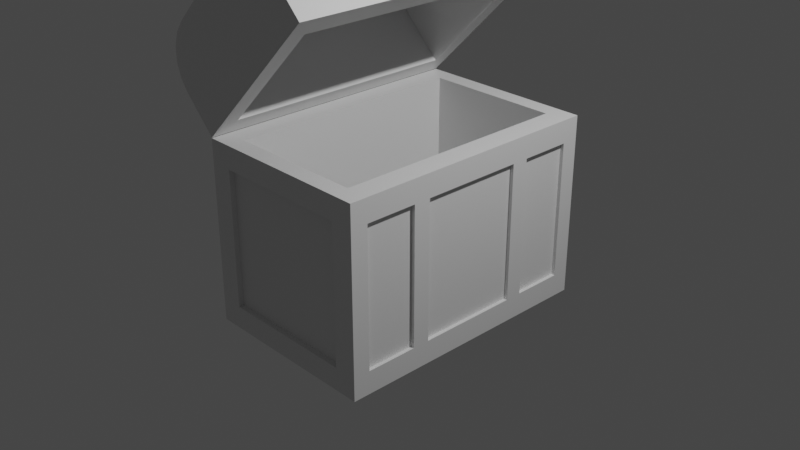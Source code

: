 # Source: CHEST-Handout1.blend  (saved by Blender 2.93.20; exported with 4.5.12 LTS)
import bpy
from mathutils import Matrix  # noqa: F401  (used for matrix-valued properties, if any)

bpy.ops.wm.read_factory_settings(use_empty=True)
scene = bpy.context.scene
scene.name = 'Scene'

# ---- collections
col_collection = bpy.data.collections.new('Collection'); scene.collection.children.link(col_collection)

# ---- materials (node trees are filled in below, after node groups)
mat_material = bpy.data.materials.new('Material')
mat_material.alpha_threshold = 0.0
mat_material.use_transparent_shadow = False
mat_material.line_color = (0.0, 0.0, 0.0, 1.0)

# ---- material node trees
mat_material.use_nodes = True; mat_material.node_tree.nodes.clear()
_N = mat_material.node_tree.nodes; _L = mat_material.node_tree.links
n0 = _N.new('ShaderNodeOutputMaterial'); n0.name = 'Material Output'; n0.location = (300, 300)
n1 = _N.new('ShaderNodeBsdfPrincipled'); n1.name = 'Principled BSDF'; n1.location = (10, 300)
n1.distribution = 'GGX'
n1.subsurface_method = 'BURLEY'
n1.inputs[2].default_value = 0.4
n1.inputs[3].default_value = 1.45
n1.inputs[27].default_value = (0.0, 0.0, 0.0, 1.0)
n1.inputs[28].default_value = 1.0
_L.new(n1.outputs[0], n0.inputs[0])
n0.is_active_output = True

# ---- world
world_world = bpy.data.worlds.new('World'); scene.world = world_world
world_world.use_nodes = True; world_world.node_tree.nodes.clear()
_N = world_world.node_tree.nodes; _L = world_world.node_tree.links
n0 = _N.new('ShaderNodeOutputWorld'); n0.name = 'World Output'; n0.location = (300, 300)
n1 = _N.new('ShaderNodeBackground'); n1.name = 'Background'; n1.location = (10, 300)
n1.inputs[0].default_value = (0.05088, 0.05088, 0.05088, 1.0)
_L.new(n1.outputs[0], n0.inputs[0])
n0.is_active_output = True
world_world.color = (0.05088, 0.05088, 0.05088)
world_world.use_sun_shadow = False
world_world.sun_shadow_jitter_overblur = 0.0

# ---- cameras
cam_camera = bpy.data.cameras.new('Camera')
cam_camera.clip_end = 100.0
cam_camera.ortho_scale = 7.314

# ---- lights
light_light = bpy.data.lights.new('Light', 'POINT')
light_light.transmission_factor = 0.0
light_light.energy = 1000.0
light_light.shadow_soft_size = 0.1
light_light.shadow_maximum_resolution = 0.006
light_light.use_absolute_resolution = True

# ---- meshes
me_cube = bpy.data.meshes.new('Cube')
me_cube.from_pydata([(1.0, 1.0, 1.0), (1.0, 1.0, -1.0), (1.0, -1.0, 1.0), (1.0, -1.0, -1.0), (-1.0, 1.0, 1.0), (-1.0, 1.0, -1.0), (-1.0, -1.0, 1.0), (-1.0, -1.0, -1.0), (-1.0, 0.0, -1.0), (1.0, 0.0, 1.0), (-1.0, 0.0, 1.0), (1.0, 0.0, -1.0), (-1.0, -0.5, -1.0), (1.0, -0.5, 1.0), (-1.0, -0.5, 1.0), (1.0, -0.5, -1.0), (-1.0, 0.5, 1.0), (1.0, 0.5, -1.0), (-1.0, 0.5, -1.0), (1.0, 0.5, 1.0), (-1.0, 0.875, 1.0), (1.0, 0.875, -1.0), (-1.0, 0.875, -1.0), (1.0, 0.875, 1.0), (-1.0, 0.375, -1.0), (1.0, 0.375, 1.0), (-1.0, 0.375, 1.0), (1.0, 0.375, -1.0), (-1.0, -0.375, 1.0), (1.0, -0.375, -1.0), (-1.0, -0.375, -1.0), (1.0, -0.375, 1.0), (-1.0, -0.875, -1.0), (1.0, -0.875, 1.0), (-1.0, -0.875, 1.0), (1.0, -0.875, -1.0), (1.0, 1.0, 0.0), (-1.0, -1.0, 0.0), (1.0, -1.0, 0.0), (-1.0, 1.0, 0.0), (-1.0, -0.5, 0.0), (1.0, -0.5, 0.0), (1.0, 0.5, 0.0), (-1.0, 0.5, 0.0), (1.0, 0.875, 0.0), (-1.0, 0.875, 0.0), (-1.0, 0.375, 0.0), (1.0, 0.375, 0.0), (1.0, -0.375, 0.0), (-1.0, -0.375, 0.0), (-1.0, -0.875, 0.0), (1.0, -0.875, 0.0), (-1.0, -1.0, 0.75), (1.0, 1.0, 0.75), (1.0, -1.0, 0.75), (-1.0, 1.0, 0.75), (1.0, 0.0, 0.75), (-1.0, 0.0, 0.75), (-1.0, -0.5, 0.75), (1.0, -0.5, 0.75), (1.0, 0.5, 0.75), (-1.0, 0.5, 0.75), (1.0, 0.875, 0.75), (-1.0, 0.875, 0.75), (-1.0, 0.375, 0.75), (1.0, 0.375, 0.75), (1.0, -0.375, 0.75), (-1.0, -0.375, 0.75), (-1.0, -0.875, 0.75), (1.0, -0.875, 0.75), (1.0, 1.0, -0.75), (1.0, -1.0, -0.75), (-1.0, 1.0, -0.75), (1.0, 0.0, -0.75), (-1.0, 0.0, -0.75), (-1.0, -0.5, -0.75), (1.0, -0.5, -0.75), (1.0, 0.5, -0.75), (-1.0, 0.5, -0.75), (1.0, 0.875, -0.75), (-1.0, 0.875, -0.75), (-1.0, 0.375, -0.75), (1.0, 0.375, -0.75), (1.0, -0.375, -0.75), (-1.0, -0.375, -0.75), (-1.0, -0.875, -0.75), (1.0, -0.875, -0.75), (-1.0, -1.0, -0.75), (0.0, 1.0, -1.0), (0.0, -1.0, 1.0), (0.0, -1.0, -1.0), (0.0, 1.0, 1.0), (0.0, 0.0, -1.0), (0.0, -0.5, -1.0), (0.0, 0.5, -1.0), (0.0, 0.875, -1.0), (0.0, 0.875, 1.0), (0.0, 0.375, -1.0), (0.0, -0.375, -1.0), (0.0, -0.875, -1.0), (0.0, -0.875, 1.0), (0.0, 1.0, 0.75), (0.0, -1.0, 0.75), (0.0, -1.0, -0.75), (0.0, 1.0, -0.75), (0.75, -1.0, -1.0), (0.75, 1.0, 1.0), (0.75, 0.0, 1.0), (0.75, -0.5, 1.0), (0.75, 0.5, 1.0), (0.75, 0.875, 1.0), (0.75, 0.375, 1.0), (0.75, -0.375, 1.0), (0.75, -0.875, 1.0), (0.75, 1.0, 0.0), (0.75, 1.0, 0.75), (0.75, 1.0, -0.75), (0.75, 1.0, -1.0), (0.75, -1.0, 1.0), (0.75, 0.0, -1.0), (0.75, -0.5, -1.0), (0.75, 0.5, -1.0), (0.75, 0.875, -1.0), (0.75, 0.375, -1.0), (0.75, -0.375, -1.0), (0.75, -0.875, -1.0), (0.75, -1.0, 0.0), (0.75, -1.0, 0.75), (0.75, -1.0, -0.75), (-0.75, 1.0, -1.0), (-0.75, -1.0, 1.0), (-0.75, 0.0, -1.0), (-0.75, -0.5, -1.0), (-0.75, 0.5, -1.0), (-0.75, 0.875, -1.0), (-0.75, 0.375, -1.0), (-0.75, -0.375, -1.0), (-0.75, -0.875, -1.0), (-0.75, -1.0, 0.0), (-0.75, -1.0, 0.75), (-0.75, -1.0, -0.75), (-0.75, -1.0, -1.0), (-0.75, 1.0, 1.0), (-0.75, 0.0, 1.0), (-0.75, -0.5, 1.0), (-0.75, 0.5, 1.0), (-0.75, 0.875, 1.0), (-0.75, 0.375, 1.0), (-0.75, -0.375, 1.0), (-0.75, -0.875, 1.0), (-0.75, 1.0, 0.0), (-0.75, 1.0, 0.75), (-0.75, 1.0, -0.75), (0.96, 0.0, 0.75), (0.96, 0.0, 0.0), (-0.96, 0.0, 0.75), (-0.96, 0.0, 0.0), (-0.96, -0.5, 0.75), (-0.96, -0.5, 0.0), (0.96, -0.5, 0.75), (0.96, -0.5, 0.0), (0.96, 0.5, 0.75), (0.96, 0.5, 0.0), (-0.96, 0.5, 0.75), (-0.96, 0.5, 0.0), (0.96, 0.875, 0.75), (0.96, 0.875, 0.0), (-0.96, 0.875, 0.75), (-0.96, 0.875, 0.0), (-0.96, 0.375, 0.75), (-0.96, 0.375, 0.0), (0.96, 0.375, 0.75), (0.96, 0.375, 0.0), (0.96, -0.375, 0.75), (0.96, -0.375, 0.0), (-0.96, -0.375, 0.75), (-0.96, -0.375, 0.0), (-0.96, -0.875, 0.75), (-0.96, -0.875, 0.0), (0.96, -0.875, 0.75), (0.96, -0.875, 0.0), (0.96, 0.0, -0.75), (-0.96, 0.0, -0.75), (-0.96, -0.5, -0.75), (0.96, -0.5, -0.75), (0.96, 0.5, -0.75), (-0.96, 0.5, -0.75), (0.96, 0.875, -0.75), (-0.96, 0.875, -0.75), (-0.96, 0.375, -0.75), (0.96, 0.375, -0.75), (0.96, -0.375, -0.75), (-0.96, -0.375, -0.75), (-0.96, -0.875, -0.75), (0.96, -0.875, -0.75), (-0.75, 0.96, 0.0), (0.0, 0.96, 0.0), (0.75, -0.96, 0.0), (0.0, -0.96, 0.0), (-0.75, 0.96, 0.75), (0.0, 0.96, 0.75), (0.75, -0.96, 0.75), (0.0, -0.96, 0.75), (0.75, -0.96, -0.75), (0.0, -0.96, -0.75), (-0.75, 0.96, -0.75), (0.0, 0.96, -0.75), (0.75, 0.96, 0.0), (0.75, 0.96, 0.75), (0.75, 0.96, -0.75), (-0.75, -0.96, 0.0), (-0.75, -0.96, 0.75), (-0.75, -0.96, -0.75), (-0.75, 0.0, -0.6), (0.0, 0.0, -0.6), (-0.75, -0.5, -0.6), (0.0, -0.5, -0.6), (-0.75, 0.5, -0.6), (0.0, 0.5, -0.6), (-0.75, 0.875, -0.6), (0.0, 0.875, -0.6), (-0.75, 0.375, -0.6), (0.0, 0.375, -0.6), (-0.75, -0.375, -0.6), (0.0, -0.375, -0.6), (-0.75, -0.875, -0.6), (0.0, -0.875, -0.6), (0.75, 0.0, -0.6), (0.75, -0.5, -0.6), (0.75, 0.5, -0.6), (0.75, 0.875, -0.6), (0.75, 0.375, -0.6), (0.75, -0.375, -0.6), (0.75, -0.875, -0.6)], [], [(149, 34, 6, 130), (139, 130, 6, 52), (63, 20, 4, 55), (125, 35, 3, 105), (69, 33, 2, 54), (115, 106, 0, 53), (65, 25, 9, 56), (123, 27, 11, 119), (67, 28, 10, 57), (147, 26, 10, 143), (68, 34, 14, 58), (66, 31, 13, 59), (124, 29, 15, 120), (148, 28, 14, 144), (146, 20, 16, 145), (122, 21, 17, 121), (62, 23, 19, 60), (64, 26, 16, 61), (53, 0, 23, 62), (117, 1, 21, 122), (142, 4, 20, 146), (61, 16, 20, 63), (57, 10, 26, 64), (145, 16, 26, 147), (121, 17, 27, 123), (60, 19, 25, 65), (143, 10, 28, 148), (119, 11, 29, 124), (56, 9, 31, 66), (58, 14, 28, 67), (52, 6, 34, 68), (59, 13, 33, 69), (120, 15, 35, 125), (144, 14, 34, 149), (64, 46, 170, 169), (87, 37, 50, 85), (75, 40, 49, 84), (63, 45, 168, 167), (77, 42, 47, 82), (62, 60, 161, 165), (114, 116, 209, 207), (70, 36, 44, 79), (81, 46, 43, 78), (44, 62, 165, 166), (83, 48, 41, 76), (116, 104, 206, 209), (115, 114, 207, 208), (51, 86, 194, 180), (116, 114, 36, 70), (86, 51, 38, 71), (80, 45, 39, 72), (140, 138, 37, 87), (43, 61, 163, 164), (37, 52, 68, 50), (40, 58, 67, 49), (101, 115, 208, 200), (42, 60, 65, 47), (85, 50, 178, 193), (60, 42, 162, 161), (36, 53, 62, 44), (46, 64, 61, 43), (61, 63, 167, 163), (48, 66, 59, 41), (84, 49, 176, 192), (41, 59, 159, 160), (126, 127, 201, 197), (114, 115, 53, 36), (51, 69, 54, 38), (45, 63, 55, 39), (138, 139, 52, 37), (141, 140, 87, 7), (22, 80, 72, 5), (35, 86, 71, 3), (117, 116, 70, 1), (27, 82, 73, 11), (30, 84, 74, 8), (32, 85, 75, 12), (29, 83, 76, 15), (21, 79, 77, 17), (24, 81, 78, 18), (1, 70, 79, 21), (18, 78, 80, 22), (8, 74, 81, 24), (17, 77, 82, 27), (11, 73, 83, 29), (12, 75, 84, 30), (7, 87, 85, 32), (15, 76, 86, 35), (129, 152, 104, 88), (105, 128, 103, 90), (57, 64, 169, 155), (48, 83, 191, 174), (138, 140, 212, 210), (58, 40, 158, 157), (146, 145, 217, 219), (132, 93, 99, 137), (131, 92, 98, 136), (112, 107, 227, 232), (133, 94, 97, 135), (100, 113, 233, 226), (106, 91, 96, 110), (129, 88, 95, 134), (134, 95, 94, 133), (111, 109, 229, 231), (145, 147, 221, 217), (136, 98, 93, 132), (96, 146, 219, 220), (135, 97, 92, 131), (151, 142, 91, 101), (137, 99, 90, 141), (127, 118, 89, 102), (113, 100, 89, 118), (33, 113, 118, 2), (54, 2, 118, 127), (25, 111, 107, 9), (31, 112, 108, 13), (23, 110, 109, 19), (0, 106, 110, 23), (19, 109, 111, 25), (9, 107, 112, 31), (13, 108, 113, 33), (71, 38, 126, 128), (38, 54, 127, 126), (3, 71, 128, 105), (88, 104, 116, 117), (128, 126, 197, 203), (82, 47, 172, 190), (93, 120, 125, 99), (92, 119, 124, 98), (94, 121, 123, 97), (88, 117, 122, 95), (95, 122, 121, 94), (98, 124, 120, 93), (97, 123, 119, 92), (101, 91, 106, 115), (99, 125, 105, 90), (32, 137, 141, 7), (55, 4, 142, 151), (24, 135, 131, 8), (30, 136, 132, 12), (22, 134, 133, 18), (5, 129, 134, 22), (18, 133, 135, 24), (8, 131, 136, 30), (12, 132, 137, 32), (72, 39, 150, 152), (39, 55, 151, 150), (5, 72, 152, 129), (90, 103, 140, 141), (140, 103, 204, 212), (139, 138, 210, 211), (143, 148, 223, 213), (149, 100, 226, 225), (109, 110, 230, 229), (91, 142, 146, 96), (144, 149, 225, 215), (110, 96, 220, 230), (108, 112, 232, 228), (102, 89, 130, 139), (100, 149, 130, 89), (184, 160, 180, 194), (181, 154, 174, 191), (182, 156, 170, 189), (186, 164, 168, 188), (187, 166, 162, 185), (193, 178, 158, 183), (192, 176, 156, 182), (190, 172, 154, 181), (160, 159, 179, 180), (154, 153, 173, 174), (156, 155, 169, 170), (164, 163, 167, 168), (166, 165, 161, 162), (178, 177, 157, 158), (176, 175, 155, 156), (172, 171, 153, 154), (197, 201, 202, 198), (195, 199, 200, 196), (203, 197, 198, 204), (205, 195, 196, 206), (196, 200, 208, 207), (206, 196, 207, 209), (198, 202, 211, 210), (204, 198, 210, 212), (68, 58, 157, 177), (47, 65, 171, 172), (67, 57, 155, 175), (66, 48, 174, 173), (65, 56, 153, 171), (49, 67, 175, 176), (73, 82, 190, 181), (50, 68, 177, 178), (74, 84, 192, 182), (69, 51, 180, 179), (75, 85, 193, 183), (77, 79, 187, 185), (80, 78, 186, 188), (151, 101, 200, 199), (81, 74, 182, 189), (127, 102, 202, 201), (40, 75, 183, 158), (103, 128, 203, 204), (83, 73, 181, 191), (76, 41, 160, 184), (104, 152, 205, 206), (42, 77, 185, 162), (152, 150, 195, 205), (78, 43, 164, 186), (59, 69, 179, 159), (150, 151, 199, 195), (86, 76, 184, 194), (79, 44, 166, 187), (45, 80, 188, 168), (46, 81, 189, 170), (102, 139, 211, 202), (56, 66, 173, 153), (228, 216, 226, 233), (227, 214, 224, 232), (229, 218, 222, 231), (230, 220, 218, 229), (232, 224, 216, 228), (231, 222, 214, 227), (216, 215, 225, 226), (214, 213, 223, 224), (218, 217, 221, 222), (220, 219, 217, 218), (224, 223, 215, 216), (222, 221, 213, 214), (113, 108, 228, 233), (148, 144, 215, 223), (107, 111, 231, 227), (147, 143, 213, 221)])
_uv = me_cube.uv_layers.new(name='UVMap')
_uv.uv.foreach_set('vector', [0.8438, 0.7344, 0.875, 0.7344, 0.875, 0.75, 0.8438, 0.75, 0.5938, 0.9688, 0.625, 0.9688, 0.625, 1.0, 0.5938, 1.0, 0.5938, 0.2344, 0.625, 0.2344, 0.625, 0.25, 0.5938, 0.25, 0.3438, 0.7344, 0.375, 0.7344, 0.375, 0.75, 0.3438, 0.75, 0.5938, 0.7344, 0.625, 0.7344, 0.625, 0.75, 0.5938, 0.75, 0.5938, 0.4688, 0.625, 0.4688, 0.625, 0.5, 0.5938, 0.5, 0.5938, 0.5781, 0.625, 0.5781, 0.625, 0.625, 0.5938, 0.625, 0.3438, 0.5781, 0.375, 0.5781, 0.375, 0.625, 0.3438, 0.625, 0.5938, 0.07812, 0.625, 0.07812, 0.625, 0.125, 0.5938, 0.125, 0.8438, 0.5781, 0.875, 0.5781, 0.875, 0.625, 0.8438, 0.625, 0.5938, 0.01562, 0.625, 0.01562, 0.625, 0.0625, 0.5938, 0.0625, 0.5938, 0.6719, 0.625, 0.6719, 0.625, 0.6875, 0.5938, 0.6875, 0.3438, 0.6719, 0.375, 0.6719, 0.375, 0.6875, 0.3438, 0.6875, 0.8438, 0.6719, 0.875, 0.6719, 0.875, 0.6875, 0.8438, 0.6875, 0.8438, 0.5156, 0.875, 0.5156, 0.875, 0.5625, 0.8438, 0.5625, 0.3438, 0.5156, 0.375, 0.5156, 0.375, 0.5625, 0.3438, 0.5625, 0.5938, 0.5156, 0.625, 0.5156, 0.625, 0.5625, 0.5938, 0.5625, 0.5938, 0.1719, 0.625, 0.1719, 0.625, 0.1875, 0.5938, 0.1875, 0.5938, 0.5, 0.625, 0.5, 0.625, 0.5156, 0.5938, 0.5156, 0.3438, 0.5, 0.375, 0.5, 0.375, 0.5156, 0.3438, 0.5156, 0.8438, 0.5, 0.875, 0.5, 0.875, 0.5156, 0.8438, 0.5156, 0.5938, 0.1875, 0.625, 0.1875, 0.625, 0.2344, 0.5938, 0.2344, 0.5938, 0.125, 0.625, 0.125, 0.625, 0.1719, 0.5938, 0.1719, 0.8438, 0.5625, 0.875, 0.5625, 0.875, 0.5781, 0.8438, 0.5781, 0.3438, 0.5625, 0.375, 0.5625, 0.375, 0.5781, 0.3438, 0.5781, 0.5938, 0.5625, 0.625, 0.5625, 0.625, 0.5781, 0.5938, 0.5781, 0.8438, 0.625, 0.875, 0.625, 0.875, 0.6719, 0.8438, 0.6719, 0.3438, 0.625, 0.375, 0.625, 0.375, 0.6719, 0.3438, 0.6719, 0.5938, 0.625, 0.625, 0.625, 0.625, 0.6719, 0.5938, 0.6719, 0.5938, 0.0625, 0.625, 0.0625, 0.625, 0.07812, 0.5938, 0.07812, 0.5938, 0.0, 0.625, 0.0, 0.625, 0.01562, 0.5938, 0.01562, 0.5938, 0.6875, 0.625, 0.6875, 0.625, 0.7344, 0.5938, 0.7344, 0.3438, 0.6875, 0.375, 0.6875, 0.375, 0.7344, 0.3438, 0.7344, 0.8438, 0.6875, 0.875, 0.6875, 0.875, 0.7344, 0.8438, 0.7344, 0.5938, 0.1719, 0.5, 0.1719, 0.5, 0.1719, 0.5938, 0.1719, 0.4062, 0.0, 0.5, 0.0, 0.5, 0.01562, 0.4062, 0.01562, 0.4062, 0.0625, 0.5, 0.0625, 0.5, 0.07812, 0.4062, 0.07812, 0.5938, 0.2344, 0.5, 0.2344, 0.5, 0.2344, 0.5938, 0.2344, 0.4062, 0.5625, 0.5, 0.5625, 0.5, 0.5781, 0.4062, 0.5781, 0.5938, 0.5156, 0.5938, 0.5625, 0.5938, 0.5625, 0.5938, 0.5156, 0.5, 0.4688, 0.4062, 0.4688, 0.4062, 0.4688, 0.5, 0.4688, 0.4062, 0.5, 0.5, 0.5, 0.5, 0.5156, 0.4062, 0.5156, 0.4062, 0.1719, 0.5, 0.1719, 0.5, 0.1875, 0.4062, 0.1875, 0.5, 0.5156, 0.5938, 0.5156, 0.5938, 0.5156, 0.5, 0.5156, 0.4062, 0.6719, 0.5, 0.6719, 0.5, 0.6875, 0.4062, 0.6875, 0.4062, 0.4688, 0.4062, 0.375, 0.4062, 0.375, 0.4062, 0.4688, 0.5938, 0.4688, 0.5, 0.4688, 0.5, 0.4688, 0.5938, 0.4688, 0.5, 0.7344, 0.4062, 0.7344, 0.4062, 0.7344, 0.5, 0.7344, 0.4062, 0.4688, 0.5, 0.4688, 0.5, 0.5, 0.4062, 0.5, 0.4062, 0.7344, 0.5, 0.7344, 0.5, 0.75, 0.4062, 0.75, 0.4062, 0.2344, 0.5, 0.2344, 0.5, 0.25, 0.4062, 0.25, 0.4062, 0.9688, 0.5, 0.9688, 0.5, 1.0, 0.4062, 1.0, 0.5, 0.1875, 0.5938, 0.1875, 0.5938, 0.1875, 0.5, 0.1875, 0.5, 0.0, 0.5938, 0.0, 0.5938, 0.01562, 0.5, 0.01562, 0.5, 0.0625, 0.5938, 0.0625, 0.5938, 0.07812, 0.5, 0.07812, 0.5938, 0.375, 0.5938, 0.4688, 0.5938, 0.4688, 0.5938, 0.375, 0.5, 0.5625, 0.5938, 0.5625, 0.5938, 0.5781, 0.5, 0.5781, 0.4062, 0.01562, 0.5, 0.01562, 0.5, 0.01562, 0.4062, 0.01562, 0.5938, 0.5625, 0.5, 0.5625, 0.5, 0.5625, 0.5938, 0.5625, 0.5, 0.5, 0.5938, 0.5, 0.5938, 0.5156, 0.5, 0.5156, 0.5, 0.1719, 0.5938, 0.1719, 0.5938, 0.1875, 0.5, 0.1875, 0.5938, 0.1875, 0.5938, 0.2344, 0.5938, 0.2344, 0.5938, 0.1875, 0.5, 0.6719, 0.5938, 0.6719, 0.5938, 0.6875, 0.5, 0.6875, 0.4062, 0.07812, 0.5, 0.07812, 0.5, 0.07812, 0.4062, 0.07812, 0.5, 0.6875, 0.5938, 0.6875, 0.5938, 0.6875, 0.5, 0.6875, 0.5, 0.7812, 0.5938, 0.7812, 0.5938, 0.7812, 0.5, 0.7812, 0.5, 0.4688, 0.5938, 0.4688, 0.5938, 0.5, 0.5, 0.5, 0.5, 0.7344, 0.5938, 0.7344, 0.5938, 0.75, 0.5, 0.75, 0.5, 0.2344, 0.5938, 0.2344, 0.5938, 0.25, 0.5, 0.25, 0.5, 0.9688, 0.5938, 0.9688, 0.5938, 1.0, 0.5, 1.0, 0.375, 0.9688, 0.4062, 0.9688, 0.4062, 1.0, 0.375, 1.0, 0.375, 0.2344, 0.4062, 0.2344, 0.4062, 0.25, 0.375, 0.25, 0.375, 0.7344, 0.4062, 0.7344, 0.4062, 0.75, 0.375, 0.75, 0.375, 0.4688, 0.4062, 0.4688, 0.4062, 0.5, 0.375, 0.5, 0.375, 0.5781, 0.4062, 0.5781, 0.4062, 0.625, 0.375, 0.625, 0.375, 0.07812, 0.4062, 0.07812, 0.4062, 0.125, 0.375, 0.125, 0.375, 0.01562, 0.4062, 0.01562, 0.4062, 0.0625, 0.375, 0.0625, 0.375, 0.6719, 0.4062, 0.6719, 0.4062, 0.6875, 0.375, 0.6875, 0.375, 0.5156, 0.4062, 0.5156, 0.4062, 0.5625, 0.375, 0.5625, 0.375, 0.1719, 0.4062, 0.1719, 0.4062, 0.1875, 0.375, 0.1875, 0.375, 0.5, 0.4062, 0.5, 0.4062, 0.5156, 0.375, 0.5156, 0.375, 0.1875, 0.4062, 0.1875, 0.4062, 0.2344, 0.375, 0.2344, 0.375, 0.125, 0.4062, 0.125, 0.4062, 0.1719, 0.375, 0.1719, 0.375, 0.5625, 0.4062, 0.5625, 0.4062, 0.5781, 0.375, 0.5781, 0.375, 0.625, 0.4062, 0.625, 0.4062, 0.6719, 0.375, 0.6719, 0.375, 0.0625, 0.4062, 0.0625, 0.4062, 0.07812, 0.375, 0.07812, 0.375, 0.0, 0.4062, 0.0, 0.4062, 0.01562, 0.375, 0.01562, 0.375, 0.6875, 0.4062, 0.6875, 0.4062, 0.7344, 0.375, 0.7344, 0.375, 0.2812, 0.4062, 0.2812, 0.4062, 0.375, 0.375, 0.375, 0.375, 0.7812, 0.4062, 0.7812, 0.4062, 0.875, 0.375, 0.875, 0.5938, 0.125, 0.5938, 0.1719, 0.5938, 0.1719, 0.5938, 0.125, 0.5, 0.6719, 0.4062, 0.6719, 0.4062, 0.6719, 0.5, 0.6719, 0.5, 0.9688, 0.4062, 0.9688, 0.4062, 0.9688, 0.5, 0.9688, 0.5938, 0.0625, 0.5, 0.0625, 0.5, 0.0625, 0.5938, 0.0625, 0.8438, 0.5156, 0.8438, 0.5625, 0.8438, 0.5625, 0.8438, 0.5156, 0.1562, 0.6875, 0.25, 0.6875, 0.25, 0.7344, 0.1562, 0.7344, 0.1562, 0.625, 0.25, 0.625, 0.25, 0.6719, 0.1562, 0.6719, 0.6562, 0.6719, 0.6562, 0.625, 0.6562, 0.625, 0.6562, 0.6719, 0.1562, 0.5625, 0.25, 0.5625, 0.25, 0.5781, 0.1562, 0.5781, 0.75, 0.7344, 0.6562, 0.7344, 0.6562, 0.7344, 0.75, 0.7344, 0.6562, 0.5, 0.75, 0.5, 0.75, 0.5156, 0.6562, 0.5156, 0.1562, 0.5, 0.25, 0.5, 0.25, 0.5156, 0.1562, 0.5156, 0.1562, 0.5156, 0.25, 0.5156, 0.25, 0.5625, 0.1562, 0.5625, 0.6562, 0.5781, 0.6562, 0.5625, 0.6562, 0.5625, 0.6562, 0.5781, 0.8438, 0.5625, 0.8438, 0.5781, 0.8438, 0.5781, 0.8438, 0.5625, 0.1562, 0.6719, 0.25, 0.6719, 0.25, 0.6875, 0.1562, 0.6875, 0.75, 0.5156, 0.8438, 0.5156, 0.8438, 0.5156, 0.75, 0.5156, 0.1562, 0.5781, 0.25, 0.5781, 0.25, 0.625, 0.1562, 0.625, 0.5938, 0.2812, 0.625, 0.2812, 0.625, 0.375, 0.5938, 0.375, 0.1562, 0.7344, 0.25, 0.7344, 0.25, 0.75, 0.1562, 0.75, 0.5938, 0.7812, 0.625, 0.7812, 0.625, 0.875, 0.5938, 0.875, 0.6562, 0.7344, 0.75, 0.7344, 0.75, 0.75, 0.6562, 0.75, 0.625, 0.7344, 0.6562, 0.7344, 0.6562, 0.75, 0.625, 0.75, 0.5938, 0.75, 0.625, 0.75, 0.625, 0.7812, 0.5938, 0.7812, 0.625, 0.5781, 0.6562, 0.5781, 0.6562, 0.625, 0.625, 0.625, 0.625, 0.6719, 0.6562, 0.6719, 0.6562, 0.6875, 0.625, 0.6875, 0.625, 0.5156, 0.6562, 0.5156, 0.6562, 0.5625, 0.625, 0.5625, 0.625, 0.5, 0.6562, 0.5, 0.6562, 0.5156, 0.625, 0.5156, 0.625, 0.5625, 0.6562, 0.5625, 0.6562, 0.5781, 0.625, 0.5781, 0.625, 0.625, 0.6562, 0.625, 0.6562, 0.6719, 0.625, 0.6719, 0.625, 0.6875, 0.6562, 0.6875, 0.6562, 0.7344, 0.625, 0.7344, 0.4062, 0.75, 0.5, 0.75, 0.5, 0.7812, 0.4062, 0.7812, 0.5, 0.75, 0.5938, 0.75, 0.5938, 0.7812, 0.5, 0.7812, 0.375, 0.75, 0.4062, 0.75, 0.4062, 0.7812, 0.375, 0.7812, 0.375, 0.375, 0.4062, 0.375, 0.4062, 0.4688, 0.375, 0.4688, 0.4062, 0.7812, 0.5, 0.7812, 0.5, 0.7812, 0.4062, 0.7812, 0.4062, 0.5781, 0.5, 0.5781, 0.5, 0.5781, 0.4062, 0.5781, 0.25, 0.6875, 0.3438, 0.6875, 0.3438, 0.7344, 0.25, 0.7344, 0.25, 0.625, 0.3438, 0.625, 0.3438, 0.6719, 0.25, 0.6719, 0.25, 0.5625, 0.3438, 0.5625, 0.3438, 0.5781, 0.25, 0.5781, 0.25, 0.5, 0.3438, 0.5, 0.3438, 0.5156, 0.25, 0.5156, 0.25, 0.5156, 0.3438, 0.5156, 0.3438, 0.5625, 0.25, 0.5625, 0.25, 0.6719, 0.3438, 0.6719, 0.3438, 0.6875, 0.25, 0.6875, 0.25, 0.5781, 0.3438, 0.5781, 0.3438, 0.625, 0.25, 0.625, 0.5938, 0.375, 0.625, 0.375, 0.625, 0.4688, 0.5938, 0.4688, 0.25, 0.7344, 0.3438, 0.7344, 0.3438, 0.75, 0.25, 0.75, 0.125, 0.7344, 0.1562, 0.7344, 0.1562, 0.75, 0.125, 0.75, 0.5938, 0.25, 0.625, 0.25, 0.625, 0.2812, 0.5938, 0.2812, 0.125, 0.5781, 0.1562, 0.5781, 0.1562, 0.625, 0.125, 0.625, 0.125, 0.6719, 0.1562, 0.6719, 0.1562, 0.6875, 0.125, 0.6875, 0.125, 0.5156, 0.1562, 0.5156, 0.1562, 0.5625, 0.125, 0.5625, 0.125, 0.5, 0.1562, 0.5, 0.1562, 0.5156, 0.125, 0.5156, 0.125, 0.5625, 0.1562, 0.5625, 0.1562, 0.5781, 0.125, 0.5781, 0.125, 0.625, 0.1562, 0.625, 0.1562, 0.6719, 0.125, 0.6719, 0.125, 0.6875, 0.1562, 0.6875, 0.1562, 0.7344, 0.125, 0.7344, 0.4062, 0.25, 0.5, 0.25, 0.5, 0.2812, 0.4062, 0.2812, 0.5, 0.25, 0.5938, 0.25, 0.5938, 0.2812, 0.5, 0.2812, 0.375, 0.25, 0.4062, 0.25, 0.4062, 0.2812, 0.375, 0.2812, 0.375, 0.875, 0.4062, 0.875, 0.4062, 0.9688, 0.375, 0.9688, 0.4062, 0.9688, 0.4062, 0.875, 0.4062, 0.875, 0.4062, 0.9688, 0.5938, 0.9688, 0.5, 0.9688, 0.5, 0.9688, 0.5938, 0.9688, 0.8438, 0.625, 0.8438, 0.6719, 0.8438, 0.6719, 0.8438, 0.625, 0.8438, 0.7344, 0.75, 0.7344, 0.75, 0.7344, 0.8438, 0.7344, 0.6562, 0.5625, 0.6562, 0.5156, 0.6562, 0.5156, 0.6562, 0.5625, 0.75, 0.5, 0.8438, 0.5, 0.8438, 0.5156, 0.75, 0.5156, 0.8438, 0.6875, 0.8438, 0.7344, 0.8438, 0.7344, 0.8438, 0.6875, 0.6562, 0.5156, 0.75, 0.5156, 0.75, 0.5156, 0.6562, 0.5156, 0.6562, 0.6875, 0.6562, 0.6719, 0.6562, 0.6719, 0.6562, 0.6875, 0.5938, 0.875, 0.625, 0.875, 0.625, 0.9688, 0.5938, 0.9688, 0.75, 0.7344, 0.8438, 0.7344, 0.8438, 0.75, 0.75, 0.75, 0.4062, 0.6875, 0.5, 0.6875, 0.5, 0.7344, 0.4062, 0.7344, 0.4062, 0.625, 0.5, 0.625, 0.5, 0.6719, 0.4062, 0.6719, 0.4062, 0.125, 0.5, 0.125, 0.5, 0.1719, 0.4062, 0.1719, 0.4062, 0.1875, 0.5, 0.1875, 0.5, 0.2344, 0.4062, 0.2344, 0.4062, 0.5156, 0.5, 0.5156, 0.5, 0.5625, 0.4062, 0.5625, 0.4062, 0.01562, 0.5, 0.01562, 0.5, 0.0625, 0.4062, 0.0625, 0.4062, 0.07812, 0.5, 0.07812, 0.5, 0.125, 0.4062, 0.125, 0.4062, 0.5781, 0.5, 0.5781, 0.5, 0.625, 0.4062, 0.625, 0.5, 0.6875, 0.5938, 0.6875, 0.5938, 0.7344, 0.5, 0.7344, 0.5, 0.625, 0.5938, 0.625, 0.5938, 0.6719, 0.5, 0.6719, 0.5, 0.125, 0.5938, 0.125, 0.5938, 0.1719, 0.5, 0.1719, 0.5, 0.1875, 0.5938, 0.1875, 0.5938, 0.2344, 0.5, 0.2344, 0.5, 0.5156, 0.5938, 0.5156, 0.5938, 0.5625, 0.5, 0.5625, 0.5, 0.01562, 0.5938, 0.01562, 0.5938, 0.0625, 0.5, 0.0625, 0.5, 0.07812, 0.5938, 0.07812, 0.5938, 0.125, 0.5, 0.125, 0.5, 0.5781, 0.5938, 0.5781, 0.5938, 0.625, 0.5, 0.625, 0.5, 0.7812, 0.5938, 0.7812, 0.5938, 0.875, 0.5, 0.875, 0.5, 0.2812, 0.5938, 0.2812, 0.5938, 0.375, 0.5, 0.375, 0.4062, 0.7812, 0.5, 0.7812, 0.5, 0.875, 0.4062, 0.875, 0.4062, 0.2812, 0.5, 0.2812, 0.5, 0.375, 0.4062, 0.375, 0.5, 0.375, 0.5938, 0.375, 0.5938, 0.4688, 0.5, 0.4688, 0.4062, 0.375, 0.5, 0.375, 0.5, 0.4688, 0.4062, 0.4688, 0.5, 0.875, 0.5938, 0.875, 0.5938, 0.9688, 0.5, 0.9688, 0.4062, 0.875, 0.5, 0.875, 0.5, 0.9688, 0.4062, 0.9688, 0.5938, 0.01562, 0.5938, 0.0625, 0.5938, 0.0625, 0.5938, 0.01562, 0.5, 0.5781, 0.5938, 0.5781, 0.5938, 0.5781, 0.5, 0.5781, 0.5938, 0.07812, 0.5938, 0.125, 0.5938, 0.125, 0.5938, 0.07812, 0.5938, 0.6719, 0.5, 0.6719, 0.5, 0.6719, 0.5938, 0.6719, 0.5938, 0.5781, 0.5938, 0.625, 0.5938, 0.625, 0.5938, 0.5781, 0.5, 0.07812, 0.5938, 0.07812, 0.5938, 0.07812, 0.5, 0.07812, 0.4062, 0.625, 0.4062, 0.5781, 0.4062, 0.5781, 0.4062, 0.625, 0.5, 0.01562, 0.5938, 0.01562, 0.5938, 0.01562, 0.5, 0.01562, 0.4062, 0.125, 0.4062, 0.07812, 0.4062, 0.07812, 0.4062, 0.125, 0.5938, 0.7344, 0.5, 0.7344, 0.5, 0.7344, 0.5938, 0.7344, 0.4062, 0.0625, 0.4062, 0.01562, 0.4062, 0.01562, 0.4062, 0.0625, 0.4062, 0.5625, 0.4062, 0.5156, 0.4062, 0.5156, 0.4062, 0.5625, 0.4062, 0.2344, 0.4062, 0.1875, 0.4062, 0.1875, 0.4062, 0.2344, 0.5938, 0.2812, 0.5938, 0.375, 0.5938, 0.375, 0.5938, 0.2812, 0.4062, 0.1719, 0.4062, 0.125, 0.4062, 0.125, 0.4062, 0.1719, 0.5938, 0.7812, 0.5938, 0.875, 0.5938, 0.875, 0.5938, 0.7812, 0.5, 0.0625, 0.4062, 0.0625, 0.4062, 0.0625, 0.5, 0.0625, 0.4062, 0.875, 0.4062, 0.7812, 0.4062, 0.7812, 0.4062, 0.875, 0.4062, 0.6719, 0.4062, 0.625, 0.4062, 0.625, 0.4062, 0.6719, 0.4062, 0.6875, 0.5, 0.6875, 0.5, 0.6875, 0.4062, 0.6875, 0.4062, 0.375, 0.4062, 0.2812, 0.4062, 0.2812, 0.4062, 0.375, 0.5, 0.5625, 0.4062, 0.5625, 0.4062, 0.5625, 0.5, 0.5625, 0.4062, 0.2812, 0.5, 0.2812, 0.5, 0.2812, 0.4062, 0.2812, 0.4062, 0.1875, 0.5, 0.1875, 0.5, 0.1875, 0.4062, 0.1875, 0.5938, 0.6875, 0.5938, 0.7344, 0.5938, 0.7344, 0.5938, 0.6875, 0.5, 0.2812, 0.5938, 0.2812, 0.5938, 0.2812, 0.5, 0.2812, 0.4062, 0.7344, 0.4062, 0.6875, 0.4062, 0.6875, 0.4062, 0.7344, 0.4062, 0.5156, 0.5, 0.5156, 0.5, 0.5156, 0.4062, 0.5156, 0.5, 0.2344, 0.4062, 0.2344, 0.4062, 0.2344, 0.5, 0.2344, 0.5, 0.1719, 0.4062, 0.1719, 0.4062, 0.1719, 0.5, 0.1719, 0.5938, 0.875, 0.5938, 0.9688, 0.5938, 0.9688, 0.5938, 0.875, 0.5938, 0.625, 0.5938, 0.6719, 0.5938, 0.6719, 0.5938, 0.625, 0.6562, 0.6875, 0.75, 0.6875, 0.75, 0.7344, 0.6562, 0.7344, 0.6562, 0.625, 0.75, 0.625, 0.75, 0.6719, 0.6562, 0.6719, 0.6562, 0.5625, 0.75, 0.5625, 0.75, 0.5781, 0.6562, 0.5781, 0.6562, 0.5156, 0.75, 0.5156, 0.75, 0.5625, 0.6562, 0.5625, 0.6562, 0.6719, 0.75, 0.6719, 0.75, 0.6875, 0.6562, 0.6875, 0.6562, 0.5781, 0.75, 0.5781, 0.75, 0.625, 0.6562, 0.625, 0.75, 0.6875, 0.8438, 0.6875, 0.8438, 0.7344, 0.75, 0.7344, 0.75, 0.625, 0.8438, 0.625, 0.8438, 0.6719, 0.75, 0.6719, 0.75, 0.5625, 0.8438, 0.5625, 0.8438, 0.5781, 0.75, 0.5781, 0.75, 0.5156, 0.8438, 0.5156, 0.8438, 0.5625, 0.75, 0.5625, 0.75, 0.6719, 0.8438, 0.6719, 0.8438, 0.6875, 0.75, 0.6875, 0.75, 0.5781, 0.8438, 0.5781, 0.8438, 0.625, 0.75, 0.625, 0.6562, 0.7344, 0.6562, 0.6875, 0.6562, 0.6875, 0.6562, 0.7344, 0.8438, 0.6719, 0.8438, 0.6875, 0.8438, 0.6875, 0.8438, 0.6719, 0.6562, 0.625, 0.6562, 0.5781, 0.6562, 0.5781, 0.6562, 0.625, 0.8438, 0.5781, 0.8438, 0.625, 0.8438, 0.625, 0.8438, 0.5781])
me_cube.materials.append(mat_material)
me_cube.use_remesh_preserve_volume = False
me_cube.use_remesh_preserve_attributes = False
me_cube.use_mirror_vertex_groups = False
me_cube.update()
me_cube_001 = bpy.data.meshes.new('Cube.001')
me_cube_001.from_pydata([(0.4184, 1.0, 2.42), (0.4184, -1.0, 2.42), (-0.9958, 1.0, 1.006), (-0.9958, -1.0, 1.006), (0.4184, 0.0, 2.42), (-0.9958, 0.0, 1.006), (0.4184, -0.5, 2.42), (-0.9958, -0.5, 1.006), (-0.9958, 0.5, 1.006), (0.4184, 0.5, 2.42), (-0.9958, 0.875, 1.006), (0.4184, 0.875, 2.42), (0.4184, 0.375, 2.42), (-0.9958, 0.375, 1.006), (-0.9958, -0.375, 1.006), (0.4184, -0.375, 2.42), (0.4184, -0.875, 2.42), (-0.9958, -0.875, 1.006), (-0.2887, -1.0, 1.713), (-0.2887, 1.0, 1.713), (-0.2887, 0.875, 1.713), (-0.2887, -0.875, 1.713), (0.2417, 1.0, 2.244), (0.2417, 0.0, 2.244), (0.2417, -0.5, 2.244), (0.2417, 0.5, 2.244), (0.2417, 0.875, 2.244), (0.2417, 0.375, 2.244), (0.2417, -0.375, 2.244), (0.2417, -0.875, 2.244), (0.2417, -1.0, 2.244), (-0.819, -1.0, 1.183), (-0.819, 1.0, 1.183), (-0.819, 0.0, 1.183), (-0.819, -0.5, 1.183), (-0.819, 0.5, 1.183), (-0.819, 0.875, 1.183), (-0.819, 0.375, 1.183), (-0.819, -0.375, 1.183), (-0.819, -0.875, 1.183), (-0.9958, -1.0, 2.42), (-0.9958, 1.0, 2.42), (-0.9958, -0.5, 2.42), (-0.9958, 0.5, 2.42), (-0.9958, 0.875, 2.42), (-0.9958, 0.375, 2.42), (-0.9958, -0.375, 2.42), (-0.9958, -0.875, 2.42), (0.2063, -0.875, 2.632), (0.2063, -1.0, 2.632), (0.2063, 0.5, 2.632), (0.2063, 0.375, 2.632), (-1.208, 0.875, 1.218), (-1.208, 1.0, 1.218), (-1.208, 0.0, 1.218), (-1.208, 0.375, 1.218), (-1.208, 0.5, 1.218), (-0.5008, -1.0, 1.925), (0.2063, 1.0, 2.632), (0.2063, 0.875, 2.632), (-0.5008, 1.0, 1.925), (0.2063, 0.0, 2.632), (-1.208, -0.5, 1.218), (-1.208, -0.375, 1.218), (0.2063, -0.375, 2.632), (0.2063, -0.5, 2.632), (-1.208, -1.0, 1.218), (-1.208, -0.875, 1.218), (-1.349, -1.0, 2.067), (-1.349, -1.0, 1.36), (-1.441, -1.0, 1.94), (-1.49, -1.0, 1.791), (-1.49, -1.0, 1.635), (-1.441, -1.0, 1.486), (0.06488, -0.875, 2.774), (-0.6422, -0.875, 2.774), (-0.06168, -0.875, 2.866), (-0.2105, -0.875, 2.914), (-0.3669, -0.875, 2.914), (-0.5157, -0.875, 2.866), (0.06488, -1.0, 2.774), (-0.6422, -1.0, 2.774), (-0.06168, -1.0, 2.866), (-0.2105, -1.0, 2.914), (-0.3669, -1.0, 2.914), (-0.5157, -1.0, 2.866), (-1.349, 0.875, 1.36), (-1.349, 0.875, 2.067), (-1.441, 0.875, 1.486), (-1.49, 0.875, 1.635), (-1.49, 0.875, 1.791), (-1.441, 0.875, 1.94), (-1.349, 1.0, 1.36), (-1.349, 1.0, 2.067), (-1.441, 1.0, 1.486), (-1.49, 1.0, 1.635), (-1.49, 1.0, 1.791), (-1.441, 1.0, 1.94), (-0.6422, 1.0, 2.774), (0.06488, 1.0, 2.774), (-0.5157, 1.0, 2.866), (-0.3669, 1.0, 2.914), (-0.2105, 1.0, 2.914), (-0.06168, 1.0, 2.866), (0.06488, 0.375, 2.774), (-0.6422, 0.375, 2.774), (-0.06168, 0.375, 2.866), (-0.2105, 0.375, 2.914), (-0.3669, 0.375, 2.914), (-0.5157, 0.375, 2.866), (-1.349, -0.375, 1.36), (-1.349, -0.375, 2.067), (-1.441, -0.375, 1.486), (-1.49, -0.375, 1.635), (-1.49, -0.375, 1.791), (-1.441, -0.375, 1.94), (0.06488, -0.375, 2.774), (-0.6422, -0.375, 2.774), (-0.06168, -0.375, 2.866), (-0.2105, -0.375, 2.914), (-0.3669, -0.375, 2.914), (-0.5157, -0.375, 2.866), (-0.6422, -0.5, 2.774), (0.06488, -0.5, 2.774), (-0.5157, -0.5, 2.866), (-0.3669, -0.5, 2.914), (-0.2105, -0.5, 2.914), (-0.06168, -0.5, 2.866), (-1.349, -0.875, 1.36), (-1.349, -0.875, 2.067), (-1.441, -0.875, 1.486), (-1.49, -0.875, 1.635), (-1.49, -0.875, 1.791), (-1.441, -0.875, 1.94), (-1.349, -0.5, 2.067), (-1.349, -0.5, 1.36), (-1.441, -0.5, 1.94), (-1.49, -0.5, 1.791), (-1.49, -0.5, 1.635), (-1.441, -0.5, 1.486), (-1.349, 0.375, 1.36), (-1.349, 0.375, 2.067), (-1.441, 0.375, 1.486), (-1.49, 0.375, 1.635), (-1.49, 0.375, 1.791), (-1.441, 0.375, 1.94), (-1.349, 0.5, 2.067), (-1.349, 0.5, 1.36), (-1.441, 0.5, 1.94), (-1.49, 0.5, 1.791), (-1.49, 0.5, 1.635), (-1.441, 0.5, 1.486), (0.06488, 0.875, 2.774), (-0.6422, 0.875, 2.774), (-0.06168, 0.875, 2.866), (-0.2105, 0.875, 2.914), (-0.3669, 0.875, 2.914), (-0.5157, 0.875, 2.866), (-0.6422, 0.5, 2.774), (0.06488, 0.5, 2.774), (-0.5157, 0.5, 2.866), (-0.3669, 0.5, 2.914), (-0.2105, 0.5, 2.914), (-0.06168, 0.5, 2.866), (-0.9675, -0.5, 2.392), (-0.9675, -0.875, 2.392), (-0.9675, 0.0, 2.392), (-0.9675, -0.375, 2.392), (-0.9675, 0.875, 2.392), (-0.9675, 0.5, 2.392), (-0.9675, 0.375, 2.392), (-1.18, -0.875, 1.247), (-1.18, -0.5, 1.247), (0.178, -0.5, 2.604), (0.178, -0.875, 2.604), (-1.18, 0.5, 1.247), (-1.18, 0.875, 1.247), (0.178, 0.0, 2.604), (0.178, -0.375, 2.604), (-1.18, -0.375, 1.247), (-1.18, 0.0, 1.247), (0.178, 0.375, 2.604), (0.178, 0.875, 2.604), (0.178, 0.5, 2.604), (-1.18, 0.375, 1.247), (-0.4975, -0.875, 2.83), (-0.6162, -0.875, 2.743), (-0.3606, -0.875, 2.875), (-0.2167, -0.875, 2.875), (-0.07984, -0.875, 2.83), (0.0389, -0.875, 2.743), (-1.406, 0.875, 1.922), (-1.319, 0.875, 2.041), (-1.45, 0.875, 1.785), (-1.45, 0.875, 1.641), (-1.406, 0.875, 1.504), (-1.319, 0.875, 1.386), (-0.4975, 0.375, 2.83), (-0.6162, 0.375, 2.743), (-0.6162, 0.0, 2.743), (-0.4975, 0.0, 2.83), (-0.3606, 0.375, 2.875), (-0.3606, 0.0, 2.875), (-0.2167, 0.375, 2.875), (-0.2167, 0.0, 2.875), (-0.07984, 0.375, 2.83), (-0.07984, 0.0, 2.83), (0.0389, 0.375, 2.743), (0.0389, 0.0, 2.743), (-1.406, -0.375, 1.922), (-1.319, -0.375, 2.041), (-1.319, 0.0, 2.041), (-1.406, 0.0, 1.922), (-1.45, -0.375, 1.785), (-1.45, 0.0, 1.785), (-1.45, -0.375, 1.641), (-1.45, 0.0, 1.641), (-1.406, -0.375, 1.504), (-1.406, 0.0, 1.504), (-1.319, -0.375, 1.386), (-1.319, 0.0, 1.386), (-0.4975, -0.375, 2.83), (-0.6162, -0.375, 2.743), (-0.6162, -0.5, 2.743), (-0.4975, -0.5, 2.83), (-0.3606, -0.375, 2.875), (-0.3606, -0.5, 2.875), (-0.2167, -0.375, 2.875), (-0.2167, -0.5, 2.875), (-0.07984, -0.375, 2.83), (-0.07984, -0.5, 2.83), (0.0389, -0.375, 2.743), (0.0389, -0.5, 2.743), (-1.406, -0.875, 1.922), (-1.319, -0.875, 2.041), (-1.319, -0.5, 2.041), (-1.406, -0.5, 1.922), (-1.45, -0.875, 1.785), (-1.45, -0.5, 1.785), (-1.45, -0.875, 1.641), (-1.45, -0.5, 1.641), (-1.406, -0.875, 1.504), (-1.406, -0.5, 1.504), (-1.319, -0.875, 1.386), (-1.319, -0.5, 1.386), (-1.406, 0.375, 1.922), (-1.319, 0.375, 2.041), (-1.319, 0.5, 2.041), (-1.406, 0.5, 1.922), (-1.45, 0.375, 1.785), (-1.45, 0.5, 1.785), (-1.45, 0.375, 1.641), (-1.45, 0.5, 1.641), (-1.406, 0.375, 1.504), (-1.406, 0.5, 1.504), (-1.319, 0.375, 1.386), (-1.319, 0.5, 1.386), (-0.4975, 0.875, 2.83), (-0.6162, 0.875, 2.743), (-0.6162, 0.5, 2.743), (-0.4975, 0.5, 2.83), (-0.3606, 0.875, 2.875), (-0.3606, 0.5, 2.875), (-0.2167, 0.875, 2.875), (-0.2167, 0.5, 2.875), (-0.07984, 0.875, 2.83), (-0.07984, 0.5, 2.83), (0.0389, 0.875, 2.743), (0.0389, 0.5, 2.743), (-1.385, 0.0, 1.749), (-0.8544, 0.0, 2.279), (-1.385, -0.5, 1.749), (-0.8544, -0.5, 2.279), (-1.385, 0.5, 1.749), (-0.8544, 0.5, 2.279), (-1.385, 0.875, 1.749), (-0.8544, 0.875, 2.279), (-1.385, 0.375, 1.749), (-0.8544, 0.375, 2.279), (-1.385, -0.375, 1.749), (-0.8544, -0.375, 2.279), (-1.385, -0.875, 1.749), (-0.8544, -0.875, 2.279), (-0.324, 0.0, 2.809), (-0.324, -0.5, 2.809), (-0.324, 0.5, 2.809), (-0.324, 0.875, 2.809), (-0.324, 0.375, 2.809), (-0.324, -0.375, 2.809), (-0.324, -0.875, 2.809)], [], [(39, 31, 3, 17), (37, 33, 5, 13), (38, 34, 7, 14), (36, 35, 8, 10), (32, 36, 10, 2), (35, 37, 13, 8), (33, 38, 14, 5), (34, 39, 17, 7), (27, 23, 283, 287), (33, 37, 277, 269), (34, 38, 279, 271), (22, 26, 20, 19), (24, 29, 289, 284), (35, 36, 275, 273), (23, 28, 288, 283), (29, 30, 18, 21), (16, 1, 30, 29), (12, 4, 23, 27), (15, 6, 24, 28), (11, 9, 25, 26), (0, 11, 26, 22), (9, 12, 27, 25), (4, 15, 28, 23), (6, 16, 29, 24), (29, 21, 282, 289), (25, 27, 287, 285), (37, 35, 273, 277), (19, 20, 36, 32), (21, 39, 281, 282), (38, 33, 269, 279), (26, 25, 285, 286), (21, 18, 31, 39), (66, 57, 40, 68, 70, 71, 72, 73, 69), (65, 64, 116, 123), (77, 76, 189, 188), (41, 93, 87, 44), (108, 109, 197, 201), (65, 123, 232, 173), (63, 62, 135, 110), (56, 55, 140, 147), (49, 80, 82, 83, 84, 85, 81, 40, 57), (137, 138, 240, 238), (135, 62, 172, 244), (60, 41, 98, 100, 101, 102, 103, 99, 58), (158, 160, 260, 259), (51, 50, 159, 104), (110, 112, 217, 219), (74, 48, 174, 190), (131, 132, 237, 239), (48, 65, 173, 174), (43, 146, 141, 45), (31, 18, 57, 66, 3), (59, 58, 99, 152), (42, 134, 235, 164), (0, 22, 19, 60, 58), (158, 43, 45, 105), (62, 67, 171, 172), (46, 111, 134, 42), (157, 153, 258, 257), (53, 92, 94, 95, 96, 97, 93, 41, 60), (98, 41, 44, 153), (117, 46, 42, 122), (49, 48, 74, 80), (78, 77, 188, 187), (47, 129, 68, 40), (17, 3, 66, 67), (53, 52, 86, 92), (7, 17, 67, 62), (18, 30, 1, 49, 57), (16, 6, 65, 48), (6, 15, 64, 65), (11, 0, 58, 59), (10, 8, 56, 52), (75, 47, 40, 81), (15, 4, 61, 64), (5, 14, 63, 54), (19, 32, 2, 53, 60), (14, 7, 62, 63), (4, 12, 51, 61), (9, 11, 59, 50), (8, 13, 55, 56), (13, 5, 54, 55), (2, 10, 52, 53), (12, 9, 50, 51), (1, 16, 48, 49), (47, 75, 186, 165), (136, 137, 238, 236), (75, 81, 85, 79), (79, 85, 84, 78), (78, 84, 83, 77), (77, 83, 82, 76), (76, 82, 80, 74), (87, 93, 97, 91), (91, 97, 96, 90), (90, 96, 95, 89), (89, 95, 94, 88), (88, 94, 92, 86), (111, 46, 167, 210), (109, 105, 198, 197), (112, 113, 215, 217), (132, 133, 233, 237), (63, 110, 219, 179), (147, 151, 254, 256), (129, 47, 165, 234), (142, 140, 255, 253), (79, 78, 187, 185), (134, 136, 236, 235), (117, 122, 124, 121), (121, 124, 125, 120), (120, 125, 126, 119), (119, 126, 127, 118), (118, 127, 123, 116), (46, 117, 222, 167), (88, 86, 196, 195), (113, 114, 213, 215), (67, 128, 243, 171), (116, 64, 178, 231), (141, 146, 148, 145), (145, 148, 149, 144), (144, 149, 150, 143), (143, 150, 151, 142), (142, 151, 147, 140), (151, 150, 252, 254), (133, 129, 234, 233), (159, 50, 183, 268), (143, 142, 253, 251), (75, 79, 185, 186), (89, 88, 195, 194), (114, 115, 209, 213), (123, 127, 230, 232), (105, 45, 170, 198), (150, 149, 250, 252), (98, 153, 157, 100), (100, 157, 156, 101), (101, 156, 155, 102), (102, 155, 154, 103), (103, 154, 152, 99), (158, 105, 109, 160), (160, 109, 108, 161), (161, 108, 107, 162), (162, 107, 106, 163), (163, 106, 104, 159), (118, 116, 231, 229), (43, 158, 259, 169), (144, 143, 251, 249), (51, 104, 207, 181), (90, 89, 194, 193), (134, 111, 115, 136), (136, 115, 114, 137), (137, 114, 113, 138), (138, 113, 112, 139), (139, 112, 110, 135), (127, 126, 228, 230), (149, 148, 248, 250), (55, 54, 180, 184), (115, 111, 210, 209), (119, 118, 229, 227), (153, 44, 168, 258), (145, 144, 249, 245), (163, 159, 268, 266), (152, 154, 265, 267), (91, 90, 193, 191), (68, 129, 133, 70), (70, 133, 132, 71), (71, 132, 131, 72), (72, 131, 130, 73), (73, 130, 128, 69), (67, 66, 69, 128), (166, 211, 210, 167), (176, 175, 256, 196), (183, 182, 267, 268), (180, 179, 219, 220), (198, 170, 166, 199), (172, 171, 243, 244), (223, 164, 165, 186), (178, 177, 208, 231), (168, 192, 247, 169), (170, 246, 211, 166), (258, 168, 169, 259), (184, 180, 220, 255), (199, 166, 167, 222), (164, 235, 234, 165), (174, 173, 232, 190), (177, 181, 207, 208), (198, 199, 200, 197), (197, 200, 202, 201), (201, 202, 204, 203), (203, 204, 206, 205), (205, 206, 208, 207), (210, 211, 212, 209), (209, 212, 214, 213), (213, 214, 216, 215), (215, 216, 218, 217), (217, 218, 220, 219), (234, 235, 236, 233), (233, 236, 238, 237), (237, 238, 240, 239), (239, 240, 242, 241), (241, 242, 244, 243), (258, 259, 260, 257), (257, 260, 262, 261), (261, 262, 264, 263), (263, 264, 266, 265), (265, 266, 268, 267), (247, 192, 191, 248), (248, 191, 193, 250), (250, 193, 194, 252), (252, 194, 195, 254), (254, 195, 196, 256), (211, 246, 245, 212), (212, 245, 249, 214), (214, 249, 251, 216), (216, 251, 253, 218), (218, 253, 255, 220), (199, 222, 221, 200), (200, 221, 225, 202), (202, 225, 227, 204), (204, 227, 229, 206), (206, 229, 231, 208), (223, 186, 185, 224), (224, 185, 187, 226), (226, 187, 188, 228), (228, 188, 189, 230), (230, 189, 190, 232), (140, 55, 184, 255), (156, 157, 257, 261), (45, 141, 246, 170), (130, 131, 239, 241), (122, 42, 164, 223), (117, 121, 221, 222), (160, 161, 262, 260), (52, 56, 175, 176), (138, 139, 242, 240), (107, 108, 201, 203), (76, 74, 190, 189), (64, 61, 177, 178), (86, 52, 176, 196), (124, 122, 223, 224), (155, 156, 261, 263), (54, 63, 179, 180), (128, 130, 241, 243), (44, 87, 192, 168), (161, 162, 264, 262), (139, 135, 244, 242), (146, 43, 169, 247), (121, 120, 225, 221), (106, 107, 203, 205), (87, 91, 191, 192), (61, 51, 181, 177), (125, 124, 224, 226), (154, 155, 263, 265), (141, 145, 245, 246), (56, 147, 256, 175), (162, 163, 266, 264), (50, 59, 182, 183), (59, 152, 267, 182), (120, 119, 227, 225), (104, 106, 205, 207), (148, 146, 247, 248), (126, 125, 226, 228), (284, 289, 282, 272), (283, 288, 280, 270), (285, 287, 278, 274), (286, 285, 274, 276), (288, 284, 272, 280), (287, 283, 270, 278), (272, 282, 281, 271), (270, 280, 279, 269), (274, 278, 277, 273), (276, 274, 273, 275), (280, 272, 271, 279), (278, 270, 269, 277), (36, 20, 276, 275), (28, 24, 284, 288), (39, 34, 271, 281), (20, 26, 286, 276)])
_uv = me_cube_001.uv_layers.new(name='UVMap')
_uv.uv.foreach_set('vector', [0.8438, 0.7344, 0.8438, 0.75, 0.875, 0.75, 0.875, 0.7344, 0.8438, 0.5781, 0.8438, 0.625, 0.875, 0.625, 0.875, 0.5781, 0.8438, 0.6719, 0.8438, 0.6875, 0.875, 0.6875, 0.875, 0.6719, 0.8438, 0.5156, 0.8438, 0.5625, 0.875, 0.5625, 0.875, 0.5156, 0.8438, 0.5, 0.8438, 0.5156, 0.875, 0.5156, 0.875, 0.5, 0.8438, 0.5625, 0.8438, 0.5781, 0.875, 0.5781, 0.875, 0.5625, 0.8438, 0.625, 0.8438, 0.6719, 0.875, 0.6719, 0.875, 0.625, 0.8438, 0.6875, 0.8438, 0.7344, 0.875, 0.7344, 0.875, 0.6875, 0.6562, 0.5781, 0.6562, 0.625, 0.6562, 0.625, 0.6562, 0.5781, 0.8438, 0.625, 0.8438, 0.5781, 0.8438, 0.5781, 0.8438, 0.625, 0.8438, 0.6875, 0.8438, 0.6719, 0.8438, 0.6719, 0.8438, 0.6875, 0.6562, 0.5, 0.6562, 0.5156, 0.75, 0.5156, 0.75, 0.5, 0.6562, 0.6875, 0.6562, 0.7344, 0.6562, 0.7344, 0.6562, 0.6875, 0.8438, 0.5625, 0.8438, 0.5156, 0.8438, 0.5156, 0.8438, 0.5625, 0.6562, 0.625, 0.6562, 0.6719, 0.6562, 0.6719, 0.6562, 0.625, 0.6562, 0.7344, 0.6562, 0.75, 0.75, 0.75, 0.75, 0.7344, 0.625, 0.7344, 0.625, 0.75, 0.6562, 0.75, 0.6562, 0.7344, 0.625, 0.5781, 0.625, 0.625, 0.6562, 0.625, 0.6562, 0.5781, 0.625, 0.6719, 0.625, 0.6875, 0.6562, 0.6875, 0.6562, 0.6719, 0.625, 0.5156, 0.625, 0.5625, 0.6562, 0.5625, 0.6562, 0.5156, 0.625, 0.5, 0.625, 0.5156, 0.6562, 0.5156, 0.6562, 0.5, 0.625, 0.5625, 0.625, 0.5781, 0.6562, 0.5781, 0.6562, 0.5625, 0.625, 0.625, 0.625, 0.6719, 0.6562, 0.6719, 0.6562, 0.625, 0.625, 0.6875, 0.625, 0.7344, 0.6562, 0.7344, 0.6562, 0.6875, 0.6562, 0.7344, 0.75, 0.7344, 0.75, 0.7344, 0.6562, 0.7344, 0.6562, 0.5625, 0.6562, 0.5781, 0.6562, 0.5781, 0.6562, 0.5625, 0.8438, 0.5781, 0.8438, 0.5625, 0.8438, 0.5625, 0.8438, 0.5781, 0.75, 0.5, 0.75, 0.5156, 0.8438, 0.5156, 0.8438, 0.5, 0.75, 0.7344, 0.8438, 0.7344, 0.8438, 0.7344, 0.75, 0.7344, 0.8438, 0.6719, 0.8438, 0.625, 0.8438, 0.625, 0.8438, 0.6719, 0.6562, 0.5156, 0.6562, 0.5625, 0.6562, 0.5625, 0.6562, 0.5156, 0.75, 0.7344, 0.75, 0.75, 0.8438, 0.75, 0.8438, 0.7344, 0.875, 0.75, 0.75, 0.75, 0.75, 0.75, 0.8125, 0.75, 0.8318, 0.75, 0.8492, 0.75, 0.871, 0.75, 0.874, 0.75, 0.875, 0.75, 0.625, 0.6875, 0.625, 0.6719, 0.625, 0.6719, 0.625, 0.6875, 0.625, 0.7344, 0.625, 0.7344, 0.625, 0.7344, 0.625, 0.7344, 0.75, 0.5, 0.8125, 0.5, 0.8125, 0.5156, 0.75, 0.5156, 0.6508, 0.5781, 0.6682, 0.5781, 0.6682, 0.5781, 0.6508, 0.5781, 0.625, 0.6875, 0.625, 0.6875, 0.625, 0.6875, 0.625, 0.6875, 0.875, 0.6719, 0.875, 0.6875, 0.875, 0.6875, 0.875, 0.6719, 0.875, 0.5625, 0.875, 0.5781, 0.875, 0.5781, 0.875, 0.5625, 0.625, 0.75, 0.625, 0.75, 0.626, 0.75, 0.629, 0.75, 0.6508, 0.75, 0.6682, 0.75, 0.6875, 0.75, 0.75, 0.75, 0.75, 0.75, 0.8492, 0.6875, 0.875, 0.6875, 0.875, 0.6875, 0.8492, 0.6875, 0.875, 0.6875, 0.875, 0.6875, 0.875, 0.6875, 0.875, 0.6875, 0.75, 0.5, 0.75, 0.5, 0.6875, 0.5, 0.6682, 0.5, 0.6508, 0.5, 0.629, 0.5, 0.626, 0.5, 0.625, 0.5, 0.625, 0.5, 0.6875, 0.5625, 0.6682, 0.5625, 0.6682, 0.5625, 0.6875, 0.5625, 0.625, 0.5781, 0.625, 0.5625, 0.625, 0.5625, 0.625, 0.5781, 0.875, 0.6719, 0.875, 0.6719, 0.875, 0.6719, 0.875, 0.6719, 0.625, 0.7344, 0.625, 0.7344, 0.625, 0.7344, 0.625, 0.7344, 0.875, 0.7344, 0.8492, 0.7344, 0.8492, 0.7344, 0.875, 0.7344, 0.625, 0.7344, 0.625, 0.6875, 0.625, 0.6875, 0.625, 0.7344, 0.75, 0.5625, 0.8125, 0.5625, 0.8125, 0.5781, 0.75, 0.5781, 0.8438, 0.75, 0.75, 0.75, 0.75, 0.75, 0.875, 0.75, 0.875, 0.75, 0.625, 0.5156, 0.625, 0.5, 0.625, 0.5, 0.625, 0.5156, 0.75, 0.6875, 0.8125, 0.6875, 0.8125, 0.6875, 0.75, 0.6875, 0.625, 0.5, 0.6562, 0.5, 0.75, 0.5, 0.75, 0.5, 0.625, 0.5, 0.6875, 0.5625, 0.75, 0.5625, 0.75, 0.5781, 0.6875, 0.5781, 0.875, 0.6875, 0.875, 0.7344, 0.875, 0.7344, 0.875, 0.6875, 0.75, 0.6719, 0.8125, 0.6719, 0.8125, 0.6875, 0.75, 0.6875, 0.6682, 0.5156, 0.6875, 0.5156, 0.6875, 0.5156, 0.6682, 0.5156, 0.875, 0.5, 0.875, 0.5, 0.874, 0.5, 0.871, 0.5, 0.8492, 0.5, 0.8318, 0.5, 0.8125, 0.5, 0.75, 0.5, 0.75, 0.5, 0.6875, 0.5, 0.75, 0.5, 0.75, 0.5156, 0.6875, 0.5156, 0.6875, 0.6719, 0.75, 0.6719, 0.75, 0.6875, 0.6875, 0.6875, 0.625, 0.75, 0.625, 0.7344, 0.625, 0.7344, 0.625, 0.75, 0.6508, 0.7344, 0.625, 0.7344, 0.625, 0.7344, 0.6508, 0.7344, 0.75, 0.7344, 0.8125, 0.7344, 0.8125, 0.75, 0.75, 0.75, 0.875, 0.7344, 0.875, 0.75, 0.875, 0.75, 0.875, 0.7344, 0.875, 0.5, 0.875, 0.5156, 0.875, 0.5156, 0.875, 0.5, 0.875, 0.6875, 0.875, 0.7344, 0.875, 0.7344, 0.875, 0.6875, 0.75, 0.75, 0.6562, 0.75, 0.625, 0.75, 0.625, 0.75, 0.75, 0.75, 0.625, 0.7344, 0.625, 0.6875, 0.625, 0.6875, 0.625, 0.7344, 0.625, 0.6875, 0.625, 0.6719, 0.625, 0.6719, 0.625, 0.6875, 0.625, 0.5156, 0.625, 0.5, 0.625, 0.5, 0.625, 0.5156, 0.875, 0.5156, 0.875, 0.5625, 0.875, 0.5625, 0.875, 0.5156, 0.6875, 0.7344, 0.75, 0.7344, 0.75, 0.75, 0.6875, 0.75, 0.625, 0.6719, 0.625, 0.625, 0.625, 0.625, 0.625, 0.6719, 0.875, 0.625, 0.875, 0.6719, 0.875, 0.6719, 0.875, 0.625, 0.75, 0.5, 0.8438, 0.5, 0.875, 0.5, 0.875, 0.5, 0.75, 0.5, 0.875, 0.6719, 0.875, 0.6875, 0.875, 0.6875, 0.875, 0.6719, 0.625, 0.625, 0.625, 0.5781, 0.625, 0.5781, 0.625, 0.625, 0.625, 0.5625, 0.625, 0.5156, 0.625, 0.5156, 0.625, 0.5625, 0.875, 0.5625, 0.875, 0.5781, 0.875, 0.5781, 0.875, 0.5625, 0.875, 0.5781, 0.875, 0.625, 0.875, 0.625, 0.875, 0.5781, 0.875, 0.5, 0.875, 0.5156, 0.875, 0.5156, 0.875, 0.5, 0.625, 0.5781, 0.625, 0.5625, 0.625, 0.5625, 0.625, 0.5781, 0.625, 0.75, 0.625, 0.7344, 0.625, 0.7344, 0.625, 0.75, 0.75, 0.7344, 0.6875, 0.7344, 0.6875, 0.7344, 0.75, 0.7344, 0.8318, 0.6875, 0.8492, 0.6875, 0.8492, 0.6875, 0.8318, 0.6875, 0.6875, 0.7344, 0.6875, 0.75, 0.6682, 0.75, 0.6682, 0.7344, 0.6682, 0.7344, 0.6682, 0.75, 0.6508, 0.75, 0.6508, 0.7344, 0.6508, 0.7344, 0.6508, 0.75, 0.629, 0.75, 0.625, 0.7344, 0.625, 0.7344, 0.629, 0.75, 0.626, 0.75, 0.625, 0.7344, 0.625, 0.7344, 0.626, 0.75, 0.625, 0.75, 0.625, 0.7344, 0.8125, 0.5156, 0.8125, 0.5, 0.8318, 0.5, 0.8318, 0.5156, 0.8318, 0.5156, 0.8318, 0.5, 0.8492, 0.5, 0.8492, 0.5156, 0.8492, 0.5156, 0.8492, 0.5, 0.871, 0.5, 0.875, 0.5156, 0.875, 0.5156, 0.871, 0.5, 0.874, 0.5, 0.875, 0.5156, 0.875, 0.5156, 0.874, 0.5, 0.875, 0.5, 0.875, 0.5156, 0.8125, 0.6719, 0.75, 0.6719, 0.75, 0.6719, 0.8125, 0.6719, 0.6682, 0.5781, 0.6875, 0.5781, 0.6875, 0.5781, 0.6682, 0.5781, 0.875, 0.6719, 0.875, 0.6719, 0.875, 0.6719, 0.875, 0.6719, 0.8492, 0.7344, 0.8318, 0.7344, 0.8318, 0.7344, 0.8492, 0.7344, 0.875, 0.6719, 0.875, 0.6719, 0.875, 0.6719, 0.875, 0.6719, 0.875, 0.5625, 0.875, 0.5625, 0.875, 0.5625, 0.875, 0.5625, 0.8125, 0.7344, 0.75, 0.7344, 0.75, 0.7344, 0.8125, 0.7344, 0.875, 0.5781, 0.875, 0.5781, 0.875, 0.5781, 0.875, 0.5781, 0.6682, 0.7344, 0.6508, 0.7344, 0.6508, 0.7344, 0.6682, 0.7344, 0.8125, 0.6875, 0.8318, 0.6875, 0.8318, 0.6875, 0.8125, 0.6875, 0.6875, 0.6719, 0.6875, 0.6875, 0.6682, 0.6875, 0.6682, 0.6719, 0.6682, 0.6719, 0.6682, 0.6875, 0.6508, 0.6875, 0.6508, 0.6719, 0.6508, 0.6719, 0.6508, 0.6875, 0.625, 0.6875, 0.625, 0.6719, 0.625, 0.6719, 0.625, 0.6875, 0.625, 0.6875, 0.625, 0.6719, 0.625, 0.6719, 0.625, 0.6875, 0.625, 0.6875, 0.625, 0.6719, 0.75, 0.6719, 0.6875, 0.6719, 0.6875, 0.6719, 0.75, 0.6719, 0.875, 0.5156, 0.875, 0.5156, 0.875, 0.5156, 0.875, 0.5156, 0.875, 0.6719, 0.8492, 0.6719, 0.8492, 0.6719, 0.875, 0.6719, 0.875, 0.7344, 0.875, 0.7344, 0.875, 0.7344, 0.875, 0.7344, 0.625, 0.6719, 0.625, 0.6719, 0.625, 0.6719, 0.625, 0.6719, 0.8125, 0.5781, 0.8125, 0.5625, 0.8318, 0.5625, 0.8318, 0.5781, 0.8318, 0.5781, 0.8318, 0.5625, 0.8492, 0.5625, 0.8492, 0.5781, 0.8492, 0.5781, 0.8492, 0.5625, 0.875, 0.5625, 0.875, 0.5781, 0.875, 0.5781, 0.875, 0.5625, 0.875, 0.5625, 0.875, 0.5781, 0.875, 0.5781, 0.875, 0.5625, 0.875, 0.5625, 0.875, 0.5781, 0.875, 0.5625, 0.875, 0.5625, 0.875, 0.5625, 0.875, 0.5625, 0.8318, 0.7344, 0.8125, 0.7344, 0.8125, 0.7344, 0.8318, 0.7344, 0.625, 0.5625, 0.625, 0.5625, 0.625, 0.5625, 0.625, 0.5625, 0.875, 0.5781, 0.875, 0.5781, 0.875, 0.5781, 0.875, 0.5781, 0.6875, 0.7344, 0.6682, 0.7344, 0.6682, 0.7344, 0.6875, 0.7344, 0.875, 0.5156, 0.875, 0.5156, 0.875, 0.5156, 0.875, 0.5156, 0.8492, 0.6719, 0.8318, 0.6719, 0.8318, 0.6719, 0.8492, 0.6719, 0.625, 0.6875, 0.625, 0.6875, 0.625, 0.6875, 0.625, 0.6875, 0.6875, 0.5781, 0.75, 0.5781, 0.75, 0.5781, 0.6875, 0.5781, 0.875, 0.5625, 0.8492, 0.5625, 0.8492, 0.5625, 0.875, 0.5625, 0.6875, 0.5, 0.6875, 0.5156, 0.6682, 0.5156, 0.6682, 0.5, 0.6682, 0.5, 0.6682, 0.5156, 0.6508, 0.5156, 0.6508, 0.5, 0.6508, 0.5, 0.6508, 0.5156, 0.625, 0.5156, 0.629, 0.5, 0.629, 0.5, 0.625, 0.5156, 0.625, 0.5156, 0.626, 0.5, 0.626, 0.5, 0.625, 0.5156, 0.625, 0.5156, 0.625, 0.5, 0.6875, 0.5625, 0.6875, 0.5781, 0.6682, 0.5781, 0.6682, 0.5625, 0.6682, 0.5625, 0.6682, 0.5781, 0.6508, 0.5781, 0.6508, 0.5625, 0.6508, 0.5625, 0.6508, 0.5781, 0.625, 0.5781, 0.625, 0.5625, 0.625, 0.5625, 0.625, 0.5781, 0.625, 0.5781, 0.625, 0.5625, 0.625, 0.5625, 0.625, 0.5781, 0.625, 0.5781, 0.625, 0.5625, 0.625, 0.6719, 0.625, 0.6719, 0.625, 0.6719, 0.625, 0.6719, 0.75, 0.5625, 0.6875, 0.5625, 0.6875, 0.5625, 0.75, 0.5625, 0.8492, 0.5781, 0.875, 0.5781, 0.875, 0.5781, 0.8492, 0.5781, 0.625, 0.5781, 0.625, 0.5781, 0.625, 0.5781, 0.625, 0.5781, 0.8492, 0.5156, 0.875, 0.5156, 0.875, 0.5156, 0.8492, 0.5156, 0.8125, 0.6875, 0.8125, 0.6719, 0.8318, 0.6719, 0.8318, 0.6875, 0.8318, 0.6875, 0.8318, 0.6719, 0.8492, 0.6719, 0.8492, 0.6875, 0.8492, 0.6875, 0.8492, 0.6719, 0.875, 0.6719, 0.875, 0.6875, 0.875, 0.6875, 0.875, 0.6719, 0.875, 0.6719, 0.875, 0.6875, 0.875, 0.6875, 0.875, 0.6719, 0.875, 0.6719, 0.875, 0.6875, 0.625, 0.6875, 0.625, 0.6875, 0.625, 0.6875, 0.625, 0.6875, 0.8492, 0.5625, 0.8318, 0.5625, 0.8318, 0.5625, 0.8492, 0.5625, 0.875, 0.5781, 0.875, 0.625, 0.875, 0.625, 0.875, 0.5781, 0.8318, 0.6719, 0.8125, 0.6719, 0.8125, 0.6719, 0.8318, 0.6719, 0.625, 0.6719, 0.625, 0.6719, 0.625, 0.6719, 0.625, 0.6719, 0.6875, 0.5156, 0.75, 0.5156, 0.75, 0.5156, 0.6875, 0.5156, 0.8318, 0.5781, 0.8492, 0.5781, 0.8492, 0.5781, 0.8318, 0.5781, 0.625, 0.5625, 0.625, 0.5625, 0.625, 0.5625, 0.625, 0.5625, 0.625, 0.5156, 0.625, 0.5156, 0.625, 0.5156, 0.625, 0.5156, 0.8318, 0.5156, 0.8492, 0.5156, 0.8492, 0.5156, 0.8318, 0.5156, 0.8125, 0.75, 0.8125, 0.7344, 0.8318, 0.7344, 0.8318, 0.75, 0.8318, 0.75, 0.8318, 0.7344, 0.8492, 0.7344, 0.8492, 0.75, 0.8492, 0.75, 0.8492, 0.7344, 0.875, 0.7344, 0.871, 0.75, 0.871, 0.75, 0.875, 0.7344, 0.875, 0.7344, 0.874, 0.75, 0.874, 0.75, 0.875, 0.7344, 0.875, 0.7344, 0.875, 0.75, 0.875, 0.7344, 0.875, 0.75, 0.875, 0.75, 0.875, 0.7344, 0.75, 0.625, 0.8125, 0.625, 0.8125, 0.6719, 0.75, 0.6719, 0.875, 0.5156, 0.875, 0.5625, 0.875, 0.5625, 0.875, 0.5156, 0.625, 0.5625, 0.625, 0.5156, 0.625, 0.5156, 0.625, 0.5625, 0.875, 0.625, 0.875, 0.6719, 0.875, 0.6719, 0.875, 0.625, 0.6875, 0.5781, 0.75, 0.5781, 0.75, 0.625, 0.6875, 0.625, 0.875, 0.6875, 0.875, 0.7344, 0.875, 0.7344, 0.875, 0.6875, 0.6875, 0.6875, 0.75, 0.6875, 0.75, 0.7344, 0.6875, 0.7344, 0.625, 0.6719, 0.625, 0.625, 0.625, 0.625, 0.625, 0.6719, 0.75, 0.5156, 0.8125, 0.5156, 0.8125, 0.5625, 0.75, 0.5625, 0.75, 0.5781, 0.8125, 0.5781, 0.8125, 0.625, 0.75, 0.625, 0.6875, 0.5156, 0.75, 0.5156, 0.75, 0.5625, 0.6875, 0.5625, 0.875, 0.5781, 0.875, 0.625, 0.875, 0.625, 0.875, 0.5781, 0.6875, 0.625, 0.75, 0.625, 0.75, 0.6719, 0.6875, 0.6719, 0.75, 0.6875, 0.8125, 0.6875, 0.8125, 0.7344, 0.75, 0.7344, 0.625, 0.7344, 0.625, 0.6875, 0.625, 0.6875, 0.625, 0.7344, 0.625, 0.625, 0.625, 0.5781, 0.625, 0.5781, 0.625, 0.625, 0.6875, 0.5781, 0.6875, 0.625, 0.6682, 0.625, 0.6682, 0.5781, 0.6682, 0.5781, 0.6682, 0.625, 0.6508, 0.625, 0.6508, 0.5781, 0.6508, 0.5781, 0.6508, 0.625, 0.625, 0.625, 0.625, 0.5781, 0.625, 0.5781, 0.625, 0.625, 0.625, 0.625, 0.625, 0.5781, 0.625, 0.5781, 0.625, 0.625, 0.625, 0.625, 0.625, 0.5781, 0.8125, 0.6719, 0.8125, 0.625, 0.8318, 0.625, 0.8318, 0.6719, 0.8318, 0.6719, 0.8318, 0.625, 0.8492, 0.625, 0.8492, 0.6719, 0.8492, 0.6719, 0.8492, 0.625, 0.875, 0.625, 0.875, 0.6719, 0.875, 0.6719, 0.875, 0.625, 0.875, 0.625, 0.875, 0.6719, 0.875, 0.6719, 0.875, 0.625, 0.875, 0.625, 0.875, 0.6719, 0.8125, 0.7344, 0.8125, 0.6875, 0.8318, 0.6875, 0.8318, 0.7344, 0.8318, 0.7344, 0.8318, 0.6875, 0.8492, 0.6875, 0.8492, 0.7344, 0.8492, 0.7344, 0.8492, 0.6875, 0.875, 0.6875, 0.875, 0.7344, 0.875, 0.7344, 0.875, 0.6875, 0.875, 0.6875, 0.875, 0.7344, 0.875, 0.7344, 0.875, 0.6875, 0.875, 0.6875, 0.875, 0.7344, 0.6875, 0.5156, 0.6875, 0.5625, 0.6682, 0.5625, 0.6682, 0.5156, 0.6682, 0.5156, 0.6682, 0.5625, 0.6508, 0.5625, 0.6508, 0.5156, 0.6508, 0.5156, 0.6508, 0.5625, 0.625, 0.5625, 0.625, 0.5156, 0.625, 0.5156, 0.625, 0.5625, 0.625, 0.5625, 0.625, 0.5156, 0.625, 0.5156, 0.625, 0.5625, 0.625, 0.5625, 0.625, 0.5156, 0.8125, 0.5625, 0.8125, 0.5156, 0.8318, 0.5156, 0.8318, 0.5625, 0.8318, 0.5625, 0.8318, 0.5156, 0.8492, 0.5156, 0.8492, 0.5625, 0.8492, 0.5625, 0.8492, 0.5156, 0.875, 0.5156, 0.875, 0.5625, 0.875, 0.5625, 0.875, 0.5156, 0.875, 0.5156, 0.875, 0.5625, 0.875, 0.5625, 0.875, 0.5156, 0.875, 0.5156, 0.875, 0.5625, 0.8125, 0.625, 0.8125, 0.5781, 0.8318, 0.5781, 0.8318, 0.625, 0.8318, 0.625, 0.8318, 0.5781, 0.8492, 0.5781, 0.8492, 0.625, 0.8492, 0.625, 0.8492, 0.5781, 0.875, 0.5781, 0.875, 0.625, 0.875, 0.625, 0.875, 0.5781, 0.875, 0.5781, 0.875, 0.625, 0.875, 0.625, 0.875, 0.5781, 0.875, 0.5781, 0.875, 0.625, 0.6875, 0.625, 0.6875, 0.6719, 0.6682, 0.6719, 0.6682, 0.625, 0.6682, 0.625, 0.6682, 0.6719, 0.6508, 0.6719, 0.6508, 0.625, 0.6508, 0.625, 0.6508, 0.6719, 0.625, 0.6719, 0.625, 0.625, 0.625, 0.625, 0.625, 0.6719, 0.625, 0.6719, 0.625, 0.625, 0.625, 0.625, 0.625, 0.6719, 0.625, 0.6719, 0.625, 0.625, 0.6875, 0.6875, 0.6875, 0.7344, 0.6682, 0.7344, 0.6682, 0.6875, 0.6682, 0.6875, 0.6682, 0.7344, 0.6508, 0.7344, 0.6508, 0.6875, 0.6508, 0.6875, 0.6508, 0.7344, 0.625, 0.7344, 0.625, 0.6875, 0.625, 0.6875, 0.625, 0.7344, 0.625, 0.7344, 0.625, 0.6875, 0.625, 0.6875, 0.625, 0.7344, 0.625, 0.7344, 0.625, 0.6875, 0.875, 0.5781, 0.875, 0.5781, 0.875, 0.5781, 0.875, 0.5781, 0.6508, 0.5156, 0.6682, 0.5156, 0.6682, 0.5156, 0.6508, 0.5156, 0.75, 0.5781, 0.8125, 0.5781, 0.8125, 0.5781, 0.75, 0.5781, 0.875, 0.7344, 0.875, 0.7344, 0.875, 0.7344, 0.875, 0.7344, 0.6875, 0.6875, 0.75, 0.6875, 0.75, 0.6875, 0.6875, 0.6875, 0.6875, 0.6719, 0.6682, 0.6719, 0.6682, 0.6719, 0.6875, 0.6719, 0.6682, 0.5625, 0.6508, 0.5625, 0.6508, 0.5625, 0.6682, 0.5625, 0.875, 0.5156, 0.875, 0.5625, 0.875, 0.5625, 0.875, 0.5156, 0.875, 0.6875, 0.875, 0.6875, 0.875, 0.6875, 0.875, 0.6875, 0.625, 0.5781, 0.6508, 0.5781, 0.6508, 0.5781, 0.625, 0.5781, 0.625, 0.7344, 0.625, 0.7344, 0.625, 0.7344, 0.625, 0.7344, 0.625, 0.6719, 0.625, 0.625, 0.625, 0.625, 0.625, 0.6719, 0.875, 0.5156, 0.875, 0.5156, 0.875, 0.5156, 0.875, 0.5156, 0.6682, 0.6875, 0.6875, 0.6875, 0.6875, 0.6875, 0.6682, 0.6875, 0.625, 0.5156, 0.6508, 0.5156, 0.6508, 0.5156, 0.625, 0.5156, 0.875, 0.625, 0.875, 0.6719, 0.875, 0.6719, 0.875, 0.625, 0.875, 0.7344, 0.875, 0.7344, 0.875, 0.7344, 0.875, 0.7344, 0.75, 0.5156, 0.8125, 0.5156, 0.8125, 0.5156, 0.75, 0.5156, 0.6508, 0.5625, 0.625, 0.5625, 0.625, 0.5625, 0.6508, 0.5625, 0.875, 0.6875, 0.875, 0.6875, 0.875, 0.6875, 0.875, 0.6875, 0.8125, 0.5625, 0.75, 0.5625, 0.75, 0.5625, 0.8125, 0.5625, 0.6682, 0.6719, 0.6508, 0.6719, 0.6508, 0.6719, 0.6682, 0.6719, 0.625, 0.5781, 0.625, 0.5781, 0.625, 0.5781, 0.625, 0.5781, 0.8125, 0.5156, 0.8318, 0.5156, 0.8318, 0.5156, 0.8125, 0.5156, 0.625, 0.625, 0.625, 0.5781, 0.625, 0.5781, 0.625, 0.625, 0.6508, 0.6875, 0.6682, 0.6875, 0.6682, 0.6875, 0.6508, 0.6875, 0.625, 0.5156, 0.625, 0.5156, 0.625, 0.5156, 0.625, 0.5156, 0.8125, 0.5781, 0.8318, 0.5781, 0.8318, 0.5781, 0.8125, 0.5781, 0.875, 0.5625, 0.875, 0.5625, 0.875, 0.5625, 0.875, 0.5625, 0.625, 0.5625, 0.625, 0.5625, 0.625, 0.5625, 0.625, 0.5625, 0.625, 0.5625, 0.625, 0.5156, 0.625, 0.5156, 0.625, 0.5625, 0.625, 0.5156, 0.625, 0.5156, 0.625, 0.5156, 0.625, 0.5156, 0.6508, 0.6719, 0.625, 0.6719, 0.625, 0.6719, 0.6508, 0.6719, 0.625, 0.5781, 0.625, 0.5781, 0.625, 0.5781, 0.625, 0.5781, 0.8318, 0.5625, 0.8125, 0.5625, 0.8125, 0.5625, 0.8318, 0.5625, 0.625, 0.6875, 0.6508, 0.6875, 0.6508, 0.6875, 0.625, 0.6875, 0.6562, 0.6875, 0.6562, 0.7344, 0.75, 0.7344, 0.75, 0.6875, 0.6562, 0.625, 0.6562, 0.6719, 0.75, 0.6719, 0.75, 0.625, 0.6562, 0.5625, 0.6562, 0.5781, 0.75, 0.5781, 0.75, 0.5625, 0.6562, 0.5156, 0.6562, 0.5625, 0.75, 0.5625, 0.75, 0.5156, 0.6562, 0.6719, 0.6562, 0.6875, 0.75, 0.6875, 0.75, 0.6719, 0.6562, 0.5781, 0.6562, 0.625, 0.75, 0.625, 0.75, 0.5781, 0.75, 0.6875, 0.75, 0.7344, 0.8438, 0.7344, 0.8438, 0.6875, 0.75, 0.625, 0.75, 0.6719, 0.8438, 0.6719, 0.8438, 0.625, 0.75, 0.5625, 0.75, 0.5781, 0.8438, 0.5781, 0.8438, 0.5625, 0.75, 0.5156, 0.75, 0.5625, 0.8438, 0.5625, 0.8438, 0.5156, 0.75, 0.6719, 0.75, 0.6875, 0.8438, 0.6875, 0.8438, 0.6719, 0.75, 0.5781, 0.75, 0.625, 0.8438, 0.625, 0.8438, 0.5781, 0.8438, 0.5156, 0.75, 0.5156, 0.75, 0.5156, 0.8438, 0.5156, 0.6562, 0.6719, 0.6562, 0.6875, 0.6562, 0.6875, 0.6562, 0.6719, 0.8438, 0.7344, 0.8438, 0.6875, 0.8438, 0.6875, 0.8438, 0.7344, 0.75, 0.5156, 0.6562, 0.5156, 0.6562, 0.5156, 0.75, 0.5156])
me_cube_001.materials.append(mat_material)
me_cube_001.use_remesh_preserve_volume = False
me_cube_001.use_remesh_preserve_attributes = False
me_cube_001.use_mirror_vertex_groups = False
me_cube_001.update()

# ---- objects
ob_body = bpy.data.objects.new('Body', me_cube)
ob_light = bpy.data.objects.new('Light', light_light)
ob_camera = bpy.data.objects.new('Camera', cam_camera)
ob_lid = bpy.data.objects.new('Lid', me_cube_001)

# ---- transforms, parenting, visibility, modifiers, constraints
ob_body.location = (0.0, 0.0, 0.0)
ob_body.scale = (1.0, 1.5, 1.0)
ob_body.lock_rotations_4d = False
ob_body.empty_display_type = 'ARROWS'
ob_body.lineart.crease_threshold = 0.0
ob_light.location = (4.076, 1.005, 5.904)
ob_light.rotation_euler = (0.6503, 0.05522, 1.866)
ob_light.lock_rotations_4d = False
ob_light.empty_display_type = 'ARROWS'
ob_light.color = (0.0, 0.0, 0.0, 0.0)
ob_light.lineart.crease_threshold = 0.0
ob_camera.location = (7.359, -6.926, 4.958)
ob_camera.rotation_euler = (1.109, 0.0, 0.8149)
ob_camera.lock_rotations_4d = False
ob_camera.empty_display_type = 'ARROWS'
ob_camera.color = (0.0, 0.0, 0.0, 0.0)
ob_camera.display_type = 'WIRE'
ob_camera.lineart.crease_threshold = 0.0
ob_lid.location = (0.0, 0.0, 0.0)
ob_lid.scale = (1.0, 1.5, 1.0)
ob_lid.lock_rotations_4d = False
ob_lid.empty_display_type = 'ARROWS'
ob_lid.lineart.crease_threshold = 0.0

# ---- collection membership
col_collection.objects.link(ob_body)
col_collection.objects.link(ob_light)
col_collection.objects.link(ob_camera)
col_collection.objects.link(ob_lid)

# ---- scene / render settings (as saved in the file)
scene.camera = ob_camera
scene.frame_start = 1; scene.frame_end = 250; scene.frame_set(1)
scene.render.engine = 'BLENDER_EEVEE_NEXT'
scene.cycles.use_denoising = False
scene.cycles.samples = 128
scene.cycles.sampling_pattern = 'TABULATED_SOBOL'
scene.cycles.use_adaptive_sampling = False
scene.cycles.use_light_tree = False
scene.view_settings.view_transform = 'Filmic'
bpy.context.view_layer.update()
